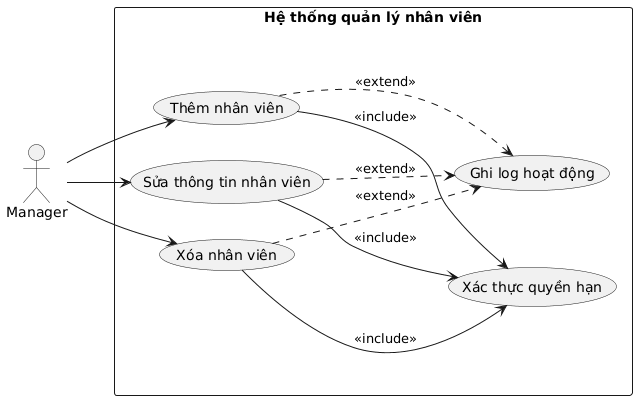

The diagram above was rendered by PlantUML. Its source (embedded in the PNG):
@startuml
left to right direction

actor Manager

rectangle "Hệ thống quản lý nhân viên" {
    usecase "Thêm nhân viên" as UC_Add
    usecase "Sửa thông tin nhân viên" as UC_Edit
    usecase "Xóa nhân viên" as UC_Delete
    usecase "Xác thực quyền hạn" as UC_Auth
    usecase "Ghi log hoạt động" as UC_Log
}

Manager --> UC_Add
Manager --> UC_Edit
Manager --> UC_Delete

UC_Add --> UC_Auth : <<include>>
UC_Edit --> UC_Auth : <<include>>
UC_Delete --> UC_Auth : <<include>>

UC_Add ..> UC_Log : <<extend>>
UC_Edit ..> UC_Log : <<extend>>
UC_Delete ..> UC_Log : <<extend>>
@enduml